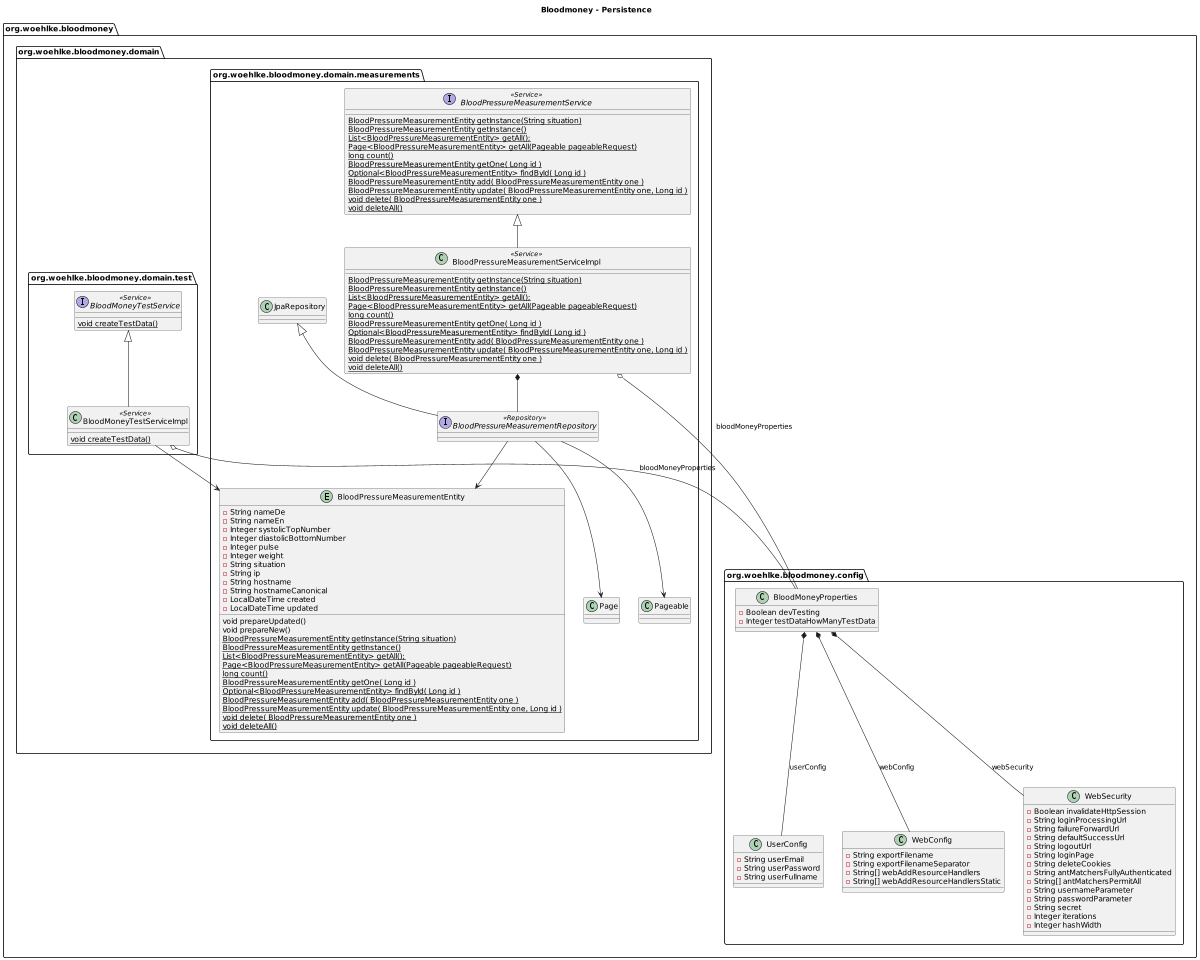

The diagram above was rendered by PlantUML. Its source (embedded in the PNG):
@startuml

title Bloodmoney - Persistence
'https://plantuml.com/class-diagram

'left to right direction
top to bottom direction

scale 1200 width

package org.woehlke.bloodmoney {
  package org.woehlke.bloodmoney.config {
    class UserConfig {
       - String userEmail
       - String userPassword
       - String userFullname
    }
    class WebConfig {
        - String exportFilename
        - String exportFilenameSeparator
        - String[] webAddResourceHandlers
        - String[] webAddResourceHandlersStatic
    }
    class WebSecurity {
        - Boolean invalidateHttpSession
        - String loginProcessingUrl
        - String failureForwardUrl
        - String defaultSuccessUrl
        - String logoutUrl
        - String loginPage
        - String deleteCookies
        - String antMatchersFullyAuthenticated
        - String[] antMatchersPermitAll
        - String usernameParameter
        - String passwordParameter
        - String secret
        - Integer iterations
        - Integer hashWidth
    }
    class BloodMoneyProperties {
        - Boolean devTesting
        - Integer testDataHowManyTestData
    }
    BloodMoneyProperties *-- UserConfig: userConfig
    BloodMoneyProperties *-- WebConfig: webConfig
    BloodMoneyProperties *-- WebSecurity: webSecurity
  }

  package org.woehlke.bloodmoney.domain {
      package org.woehlke.bloodmoney.domain.measurements {

            entity BloodPressureMeasurementEntity {
                 - String nameDe
                 - String nameEn
                 - Integer systolicTopNumber
                 - Integer diastolicBottomNumber
                 - Integer pulse
                 - Integer weight
                 - String situation
                 - String ip
                 - String hostname
                 - String hostnameCanonical
                 - LocalDateTime created
                 - LocalDateTime updated
                 void prepareUpdated()
                 void prepareNew()
                 {static} BloodPressureMeasurementEntity getInstance(String situation)
                 {static} BloodPressureMeasurementEntity getInstance()
                 {static} List<BloodPressureMeasurementEntity> getAll();
                 {static} Page<BloodPressureMeasurementEntity> getAll(Pageable pageableRequest)
                 {static} long count()
                 {static} BloodPressureMeasurementEntity getOne( Long id )
                 {static} Optional<BloodPressureMeasurementEntity> findById( Long id )
                 {static} BloodPressureMeasurementEntity add( BloodPressureMeasurementEntity one )
                 {static} BloodPressureMeasurementEntity update( BloodPressureMeasurementEntity one, Long id )
                 {static} void delete( BloodPressureMeasurementEntity one )
                 {static} void deleteAll()
            }
            interface BloodPressureMeasurementService << Service >> {
               {static} BloodPressureMeasurementEntity getInstance(String situation)
               {static} BloodPressureMeasurementEntity getInstance()
               {static} List<BloodPressureMeasurementEntity> getAll();
               {static} Page<BloodPressureMeasurementEntity> getAll(Pageable pageableRequest)
               {static} long count()
               {static} BloodPressureMeasurementEntity getOne( Long id )
               {static} Optional<BloodPressureMeasurementEntity> findById( Long id )
               {static} BloodPressureMeasurementEntity add( BloodPressureMeasurementEntity one )
               {static} BloodPressureMeasurementEntity update( BloodPressureMeasurementEntity one, Long id )
               {static} void delete( BloodPressureMeasurementEntity one )
               {static} void deleteAll()
            }
            class BloodPressureMeasurementServiceImpl << Service >> {
               {static} BloodPressureMeasurementEntity getInstance(String situation)
               {static} BloodPressureMeasurementEntity getInstance()
               {static} List<BloodPressureMeasurementEntity> getAll();
               {static} Page<BloodPressureMeasurementEntity> getAll(Pageable pageableRequest)
               {static} long count()
               {static} BloodPressureMeasurementEntity getOne( Long id )
               {static} Optional<BloodPressureMeasurementEntity> findById( Long id )
               {static} BloodPressureMeasurementEntity add( BloodPressureMeasurementEntity one )
               {static} BloodPressureMeasurementEntity update( BloodPressureMeasurementEntity one, Long id )
               {static} void delete( BloodPressureMeasurementEntity one )
               {static} void deleteAll()
            }
            interface BloodPressureMeasurementRepository << Repository >> {
            }
            JpaRepository <|-- BloodPressureMeasurementRepository
            BloodPressureMeasurementService <|-- BloodPressureMeasurementServiceImpl
            BloodPressureMeasurementServiceImpl *-- BloodPressureMeasurementRepository
            BloodPressureMeasurementServiceImpl o-- BloodMoneyProperties: bloodMoneyProperties
            BloodPressureMeasurementRepository --> BloodPressureMeasurementEntity
            BloodPressureMeasurementRepository --> Page
            BloodPressureMeasurementRepository --> Pageable
      }
      package org.woehlke.bloodmoney.domain.test {

        interface BloodMoneyTestService << Service >> {
          {static} void createTestData()
        }
        class BloodMoneyTestServiceImpl << Service >> {
          {static} void createTestData()
        }
        BloodMoneyTestService <|-- BloodMoneyTestServiceImpl
        BloodMoneyTestServiceImpl o-- BloodMoneyProperties: bloodMoneyProperties
        BloodMoneyTestServiceImpl --> BloodPressureMeasurementEntity
      }
}

@enduml